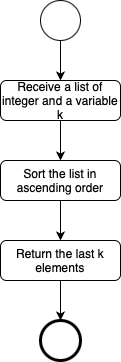

The diagram above was exported from draw.io. Its source (the exported page's mxGraphModel, read from the mxfile embedded in the PNG):
<mxGraphModel dx="816" dy="480" grid="1" gridSize="10" guides="1" tooltips="1" connect="1" arrows="1" fold="1" page="1" pageScale="1" pageWidth="827" pageHeight="1169" background="#ffffff" math="0" shadow="0">
  <root>
    <mxCell id="0" />
    <mxCell id="1" parent="0" />
    <mxCell id="uvgIFms-rv46Gu-G6dfy-30" style="edgeStyle=orthogonalEdgeStyle;rounded=0;orthogonalLoop=1;jettySize=auto;html=1;exitX=0.5;exitY=1;exitDx=0;exitDy=0;entryX=0.5;entryY=0;entryDx=0;entryDy=0;" edge="1" parent="1" source="VRNMHvbQ2h5_KSJw3uvR-1" target="uvgIFms-rv46Gu-G6dfy-111">
      <mxGeometry relative="1" as="geometry">
        <mxPoint x="380" y="150" as="targetPoint" />
      </mxGeometry>
    </mxCell>
    <mxCell id="VRNMHvbQ2h5_KSJw3uvR-1" value="" style="ellipse;whiteSpace=wrap;html=1;aspect=fixed;" parent="1" vertex="1">
      <mxGeometry x="280" y="120" width="40" height="40" as="geometry" />
    </mxCell>
    <mxCell id="uvgIFms-rv46Gu-G6dfy-117" style="edgeStyle=orthogonalEdgeStyle;rounded=0;orthogonalLoop=1;jettySize=auto;html=1;exitX=0.5;exitY=1;exitDx=0;exitDy=0;entryX=0.5;entryY=0;entryDx=0;entryDy=0;" edge="1" parent="1" source="uvgIFms-rv46Gu-G6dfy-111" target="uvgIFms-rv46Gu-G6dfy-116">
      <mxGeometry relative="1" as="geometry" />
    </mxCell>
    <mxCell id="uvgIFms-rv46Gu-G6dfy-111" value="Receive a list of integer and a variable k" style="rounded=1;whiteSpace=wrap;html=1;" vertex="1" parent="1">
      <mxGeometry x="240" y="200" width="120" height="40" as="geometry" />
    </mxCell>
    <mxCell id="uvgIFms-rv46Gu-G6dfy-115" style="edgeStyle=orthogonalEdgeStyle;rounded=0;orthogonalLoop=1;jettySize=auto;html=1;exitX=0.5;exitY=1;exitDx=0;exitDy=0;entryX=0.5;entryY=0;entryDx=0;entryDy=0;" edge="1" parent="1" source="uvgIFms-rv46Gu-G6dfy-112" target="uvgIFms-rv46Gu-G6dfy-113">
      <mxGeometry relative="1" as="geometry" />
    </mxCell>
    <mxCell id="uvgIFms-rv46Gu-G6dfy-112" value="Return the last k elements" style="rounded=1;whiteSpace=wrap;html=1;" vertex="1" parent="1">
      <mxGeometry x="240" y="360" width="120" height="40" as="geometry" />
    </mxCell>
    <mxCell id="uvgIFms-rv46Gu-G6dfy-113" value="" style="ellipse;whiteSpace=wrap;html=1;aspect=fixed;strokeWidth=3;" vertex="1" parent="1">
      <mxGeometry x="280" y="440" width="40" height="40" as="geometry" />
    </mxCell>
    <mxCell id="uvgIFms-rv46Gu-G6dfy-118" style="edgeStyle=orthogonalEdgeStyle;rounded=0;orthogonalLoop=1;jettySize=auto;html=1;exitX=0.5;exitY=1;exitDx=0;exitDy=0;entryX=0.5;entryY=0;entryDx=0;entryDy=0;" edge="1" parent="1" source="uvgIFms-rv46Gu-G6dfy-116" target="uvgIFms-rv46Gu-G6dfy-112">
      <mxGeometry relative="1" as="geometry" />
    </mxCell>
    <mxCell id="uvgIFms-rv46Gu-G6dfy-116" value="Sort the list in ascending order" style="rounded=1;whiteSpace=wrap;html=1;" vertex="1" parent="1">
      <mxGeometry x="240" y="280" width="120" height="40" as="geometry" />
    </mxCell>
  </root>
</mxGraphModel>